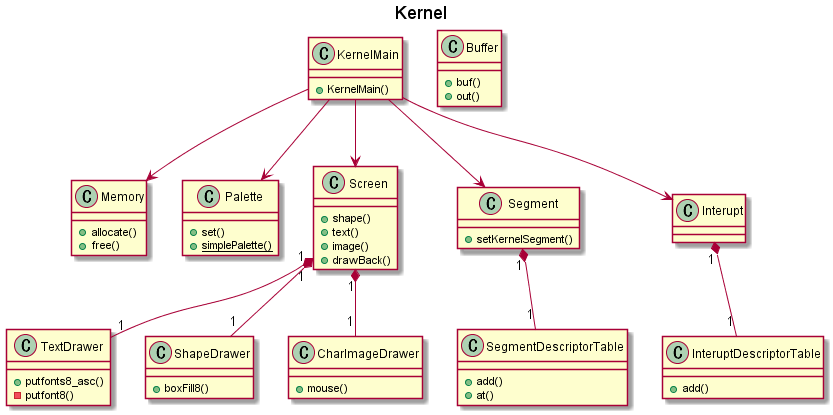

The diagram above was rendered by PlantUML. Its source (embedded in the PNG):
@startuml

title Kernel

class KernelMain {
    +KernelMain()
}

class Buffer {
    +buf()
    +out()
}

class Memory {
    +allocate()
    +free()
}

class Palette {
    +set()
    {static}+simplePalette()
}

class Screen {
    +shape()
    +text()
    +image()
    +drawBack()
}

class TextDrawer {
    +putfonts8_asc()
    -putfont8()
}

class ShapeDrawer {
    +boxFill8()
}

class CharImageDrawer {
    +mouse()
}

class Segment {
    +setKernelSegment()
}

class SegmentDescriptorTable {
    +add()
    +at()
}

class Interupt {
}

class InteruptDescriptorTable {
    +add()
}

KernelMain --> Screen
KernelMain --> Memory
KernelMain --> Palette
KernelMain --> Segment
KernelMain --> Interupt
Screen "1" *-- "1" TextDrawer
Screen "1" *-- "1" ShapeDrawer
Screen "1" *-- "1" CharImageDrawer
Segment "1" *-- "1" SegmentDescriptorTable
Interupt "1" *-- "1" InteruptDescriptorTable

@enduml